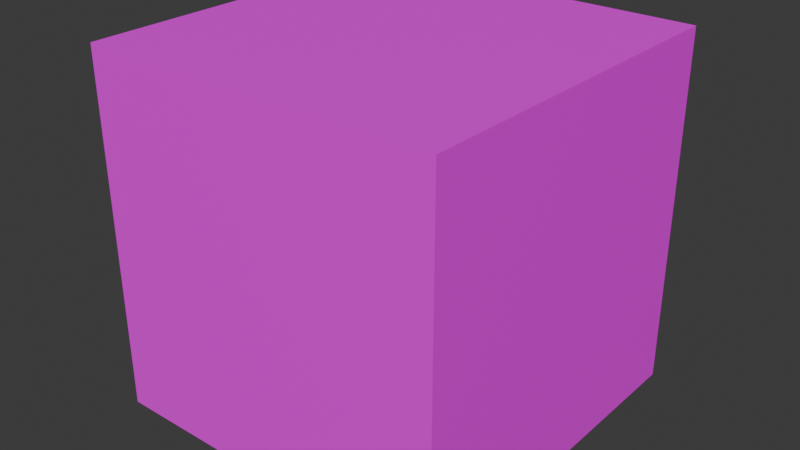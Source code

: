 # Source: Cube.blend  (saved by Blender 4.4.32; exported with 4.5.12 LTS)
import bpy
from mathutils import Matrix  # noqa: F401  (used for matrix-valued properties, if any)

bpy.ops.wm.read_factory_settings(use_empty=True)
scene = bpy.context.scene
scene.name = 'Scene'

# ---- collections
col_collection = bpy.data.collections.new('Collection'); scene.collection.children.link(col_collection)

# ---- images (referenced by path relative to the original .blend; pixels are not part of the script)
import os
ASSET_DIR = os.environ.get("B2B_ASSET_DIR", "")  # directory of the original .blend (textures are referenced by path, not embedded)
HERE = os.path.dirname(os.path.abspath(__file__))  # packed textures are extracted next to this script under _unpacked/

def load_image(name, relpath, width, height, colorspace="sRGB"):
    """Load a texture the original file referenced (path relative to the .blend, or extracted next to this script)."""
    p = next((c for c in (os.path.join(HERE, relpath), os.path.join(ASSET_DIR, relpath)) if relpath and os.path.exists(c)), "")
    if p:
        img = bpy.data.images.load(p, check_existing=True)
        img.name = name
    else:  # same state as the original file: an image datablock whose file is absent (Cycles renders it pink)
        img = bpy.data.images.new(name, width, height)
        img.source = "FILE"
        img.filepath = "//" + (relpath or name)
    img.colorspace_settings.name = colorspace
    return img
img_uv_breakableblock_png = load_image('uv_BreakableBlock.png', 'uv_BreakableBlock.png', 1024, 1024, 'sRGB')

# ---- materials (node trees are filled in below, after node groups)
mat_001 = bpy.data.materials.new('マテリアル.001')

# ---- material node trees
mat_001.use_nodes = True; mat_001.node_tree.nodes.clear()
_N = mat_001.node_tree.nodes; _L = mat_001.node_tree.links
n0 = _N.new('ShaderNodeBsdfPrincipled'); n0.name = 'プリンシプルBSDF'; n0.location = (10, 300)
n1 = _N.new('ShaderNodeOutputMaterial'); n1.name = 'マテリアル出力'; n1.location = (300, 300)
n2 = _N.new('ShaderNodeTexImage'); n2.name = '画像テクスチャ'; n2.location = (-280, 275)
n2.image = img_uv_breakableblock_png
_L.new(n0.outputs[0], n1.inputs[0])
_L.new(n2.outputs[0], n0.inputs[0])
n1.is_active_output = True

# ---- world
world_world = bpy.data.worlds.new('World'); scene.world = world_world
world_world.use_nodes = True; world_world.node_tree.nodes.clear()
_N = world_world.node_tree.nodes; _L = world_world.node_tree.links
n0 = _N.new('ShaderNodeOutputWorld'); n0.name = 'World Output'; n0.location = (300, 300)
n1 = _N.new('ShaderNodeBackground'); n1.name = 'Background'; n1.location = (10, 300)
n1.inputs[0].default_value = (0.05088, 0.05088, 0.05088, 1.0)
_L.new(n1.outputs[0], n0.inputs[0])
n0.is_active_output = True
world_world.color = (0.05088, 0.05088, 0.05088)
world_world.sun_shadow_jitter_overblur = 0.0

# ---- meshes
me_x = bpy.data.meshes.new('立方体')
me_x.from_pydata([(-0.5, -0.5, -0.5), (-0.5, -0.5, 0.5), (-0.5, 0.5, -0.5), (-0.5, 0.5, 0.5), (0.5, -0.5, -0.5), (0.5, -0.5, 0.5), (0.5, 0.5, -0.5), (0.5, 0.5, 0.5)], [], [(1, 2, 0), (3, 6, 2), (7, 4, 6), (5, 0, 4), (6, 0, 2), (3, 5, 7), (1, 3, 2), (3, 7, 6), (7, 5, 4), (5, 1, 0), (6, 4, 0), (3, 1, 5)])
_uv = me_x.uv_layers.new(name='UVマップ')
_uv.uv.foreach_set('vector', [8.662e-05, 0.25, 0.25, 0.5, 8.655e-05, 0.5, 0.25, 0.25, 0.5, 0.5, 0.25, 0.5, 0.5, 0.25, 0.75, 0.5, 0.5, 0.5, 0.5, 0.9999, 0.25, 0.75, 0.5, 0.75, 0.5, 0.5, 0.25, 0.75, 0.25, 0.5, 0.25, 0.25, 0.5, 8.666e-05, 0.5, 0.25, 8.662e-05, 0.25, 0.25, 0.25, 0.25, 0.5, 0.25, 0.25, 0.5, 0.25, 0.5, 0.5, 0.5, 0.25, 0.75, 0.25, 0.75, 0.5, 0.5, 0.9999, 0.25, 0.9999, 0.25, 0.75, 0.5, 0.5, 0.5, 0.75, 0.25, 0.75, 0.25, 0.25, 0.25, 8.661e-05, 0.5, 8.666e-05])
me_x.materials.append(mat_001)
me_x.update()

# ---- objects
ob_x = bpy.data.objects.new('立方体', me_x)

# ---- transforms, parenting, visibility, modifiers, constraints
ob_x.location = (0.0, 0.0, 0.0)
ob_x.rotation_euler = (1.571, -0.0, 0.0)

# ---- collection membership
col_collection.objects.link(ob_x)

# ---- scene / render settings (as saved in the file)
scene.frame_start = 1; scene.frame_end = 250; scene.frame_set(1)
scene.render.engine = 'BLENDER_EEVEE_NEXT'
bpy.context.view_layer.update()

# ---- added for rendering (the .blend has no active camera and no usable light): camera, sun
cam_auto = bpy.data.cameras.new('AutoCamera')
cam_auto.lens = 50.0
cam_auto.sensor_width = 36.0
cam_auto.clip_end = 1000.0
ob_auto_camera = bpy.data.objects.new('AutoCamera', cam_auto)
scene.collection.objects.link(ob_auto_camera)
ob_auto_camera.location = (1.60254, -1.92304, 1.28203)
ob_auto_camera.rotation_euler = (1.09748, -7.21219e-08, 0.694738)
scene.camera = ob_auto_camera
light_auto_sun = bpy.data.lights.new('AutoSun', 'SUN')
light_auto_sun.energy = 3.0
light_auto_sun.angle = 0.0523599
ob_auto_sun = bpy.data.objects.new('AutoSun', light_auto_sun)
scene.collection.objects.link(ob_auto_sun)
ob_auto_sun.rotation_euler = (0.872665, 0.174533, 0.523599)
bpy.context.view_layer.update()
